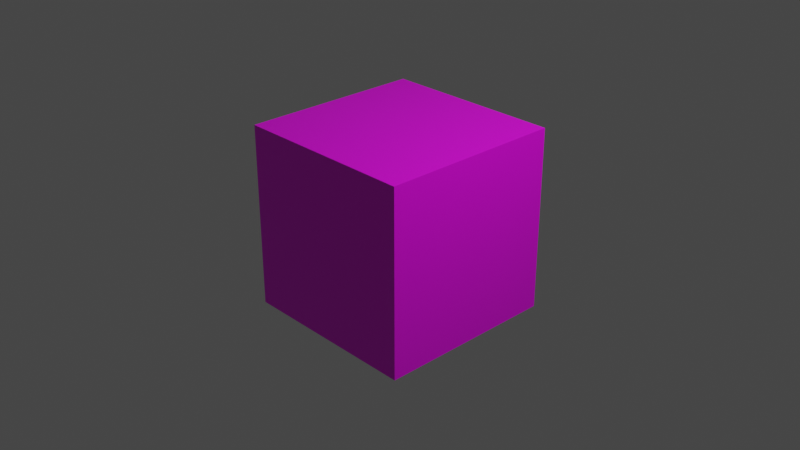 # Source: block.blend  (saved by Blender 3.2.14; exported with 4.5.12 LTS)
import bpy
from mathutils import Matrix  # noqa: F401  (used for matrix-valued properties, if any)

bpy.ops.wm.read_factory_settings(use_empty=True)
scene = bpy.context.scene
scene.name = 'Scene'

# ---- collections
col_collection = bpy.data.collections.new('Collection'); scene.collection.children.link(col_collection)

# ---- images (referenced by path relative to the original .blend; pixels are not part of the script)
import os
ASSET_DIR = os.environ.get("B2B_ASSET_DIR", "")  # directory of the original .blend (textures are referenced by path, not embedded)
HERE = os.path.dirname(os.path.abspath(__file__))  # packed textures are extracted next to this script under _unpacked/

def load_image(name, relpath, width, height, colorspace="sRGB"):
    """Load a texture the original file referenced (path relative to the .blend, or extracted next to this script)."""
    p = next((c for c in (os.path.join(HERE, relpath), os.path.join(ASSET_DIR, relpath)) if relpath and os.path.exists(c)), "")
    if p:
        img = bpy.data.images.load(p, check_existing=True)
        img.name = name
    else:  # same state as the original file: an image datablock whose file is absent (Cycles renders it pink)
        img = bpy.data.images.new(name, width, height)
        img.source = "FILE"
        img.filepath = "//" + (relpath or name)
    img.colorspace_settings.name = colorspace
    return img
img_index_jpeg = load_image('index.jpeg', 'index.jpeg', 1024, 1024, 'sRGB')

# ---- materials (node trees are filled in below, after node groups)
mat_material = bpy.data.materials.new('Material')
mat_material.alpha_threshold = 0.0
mat_material.use_transparent_shadow = False
mat_material.line_color = (0.0, 0.0, 0.0, 1.0)

# ---- material node trees
mat_material.use_nodes = True; mat_material.node_tree.nodes.clear()
_N = mat_material.node_tree.nodes; _L = mat_material.node_tree.links
n0 = _N.new('ShaderNodeOutputMaterial'); n0.name = 'Material Output'; n0.location = (332, 322)
n1 = _N.new('ShaderNodeBsdfPrincipled'); n1.name = 'Principled BSDF'; n1.location = (42, 322)
n1.distribution = 'GGX'
n1.subsurface_method = 'RANDOM_WALK_SKIN'
n1.inputs[2].default_value = 0.4
n1.inputs[3].default_value = 1.45
n1.inputs[27].default_value = (0.0, 0.0, 0.0, 1.0)
n1.inputs[28].default_value = 1.0
n2 = _N.new('ShaderNodeTexImage'); n2.name = 'Image Texture'; n2.location = (-269, 319)
n2.image = img_index_jpeg
n3 = _N.new('ShaderNodeTexCoord'); n3.name = 'Texture Coordinate'; n3.location = (-463, 293)
_L.new(n1.outputs[0], n0.inputs[0])
_L.new(n2.outputs[0], n1.inputs[0])
_L.new(n3.outputs[2], n2.inputs[0])
n0.is_active_output = True

# ---- world
world_world = bpy.data.worlds.new('World'); scene.world = world_world
world_world.use_nodes = True; world_world.node_tree.nodes.clear()
_N = world_world.node_tree.nodes; _L = world_world.node_tree.links
n0 = _N.new('ShaderNodeOutputWorld'); n0.name = 'World Output'; n0.location = (300, 300)
n1 = _N.new('ShaderNodeBackground'); n1.name = 'Background'; n1.location = (10, 300)
n1.inputs[0].default_value = (0.05088, 0.05088, 0.05088, 1.0)
_L.new(n1.outputs[0], n0.inputs[0])
n0.is_active_output = True
world_world.color = (0.05088, 0.05088, 0.05088)
world_world.use_sun_shadow = False
world_world.sun_shadow_jitter_overblur = 0.0

# ---- cameras
cam_camera = bpy.data.cameras.new('Camera')
cam_camera.clip_end = 100.0
cam_camera.ortho_scale = 7.314

# ---- lights
light_light = bpy.data.lights.new('Light', 'POINT')
light_light.transmission_factor = 0.0
light_light.energy = 1000.0
light_light.shadow_soft_size = 0.1
light_light.shadow_maximum_resolution = 0.006
light_light.use_absolute_resolution = True

# ---- meshes
me_cube = bpy.data.meshes.new('Cube')
me_cube.from_pydata([(1.0, 1.0, 1.0), (1.0, 1.0, -1.0), (1.0, -1.0, 1.0), (1.0, -1.0, -1.0), (-1.0, 1.0, 1.0), (-1.0, 1.0, -1.0), (-1.0, -1.0, 1.0), (-1.0, -1.0, -1.0)], [], [(0, 4, 6, 2), (3, 2, 6, 7), (7, 6, 4, 5), (5, 1, 3, 7), (1, 0, 2, 3), (5, 4, 0, 1)])
_uv = me_cube.uv_layers.new(name='UVMap')
_uv.uv.foreach_set('vector', [0.8279, 1.0, 0.6672, 1.0, 0.6672, 0.8348, 0.8279, 0.8348, 0.6644, 0.8323, 0.6644, 1.001, 0.5001, 1.001, 0.5001, 0.8323, 0.4983, 0.833, 0.4983, 1.001, 0.3306, 1.001, 0.3306, 0.833, 0.8291, 0.8335, 0.9991, 0.8335, 0.9991, 0.9998, 0.8291, 0.9998, 0.1647, 0.8367, 0.1647, 0.9994, 0.001288, 0.9994, 0.001288, 0.8367, 0.33, 0.8354, 0.33, 0.9994, 0.1698, 0.9994, 0.1698, 0.8354])
me_cube.materials.append(mat_material)
me_cube.use_mirror_vertex_groups = False
me_cube.update()

# ---- objects
ob_cube = bpy.data.objects.new('Cube', me_cube)
ob_light = bpy.data.objects.new('Light', light_light)
ob_camera = bpy.data.objects.new('Camera', cam_camera)

# ---- transforms, parenting, visibility, modifiers, constraints
ob_cube.location = (0.0, 0.0, 0.0)
ob_cube.lock_rotations_4d = False
ob_cube.empty_display_type = 'ARROWS'
ob_cube.lineart.crease_threshold = 0.0
ob_light.location = (4.076, 1.005, 5.904)
ob_light.rotation_euler = (0.6503, 0.05522, 1.866)
ob_light.lock_rotations_4d = False
ob_light.empty_display_type = 'ARROWS'
ob_light.color = (0.0, 0.0, 0.0, 0.0)
ob_light.lineart.crease_threshold = 0.0
ob_camera.location = (7.359, -6.926, 4.958)
ob_camera.rotation_euler = (1.109, 0.0, 0.8149)
ob_camera.lock_rotations_4d = False
ob_camera.empty_display_type = 'ARROWS'
ob_camera.color = (0.0, 0.0, 0.0, 0.0)
ob_camera.display_type = 'WIRE'
ob_camera.lineart.crease_threshold = 0.0

# ---- collection membership
col_collection.objects.link(ob_cube)
col_collection.objects.link(ob_light)
col_collection.objects.link(ob_camera)

# ---- scene / render settings (as saved in the file)
scene.camera = ob_camera
scene.frame_start = 1; scene.frame_end = 250; scene.frame_set(1)
scene.render.engine = 'BLENDER_EEVEE_NEXT'
scene.cycles.sampling_pattern = 'TABULATED_SOBOL'
scene.cycles.use_light_tree = False
scene.view_settings.view_transform = 'Filmic'
bpy.context.view_layer.update()
